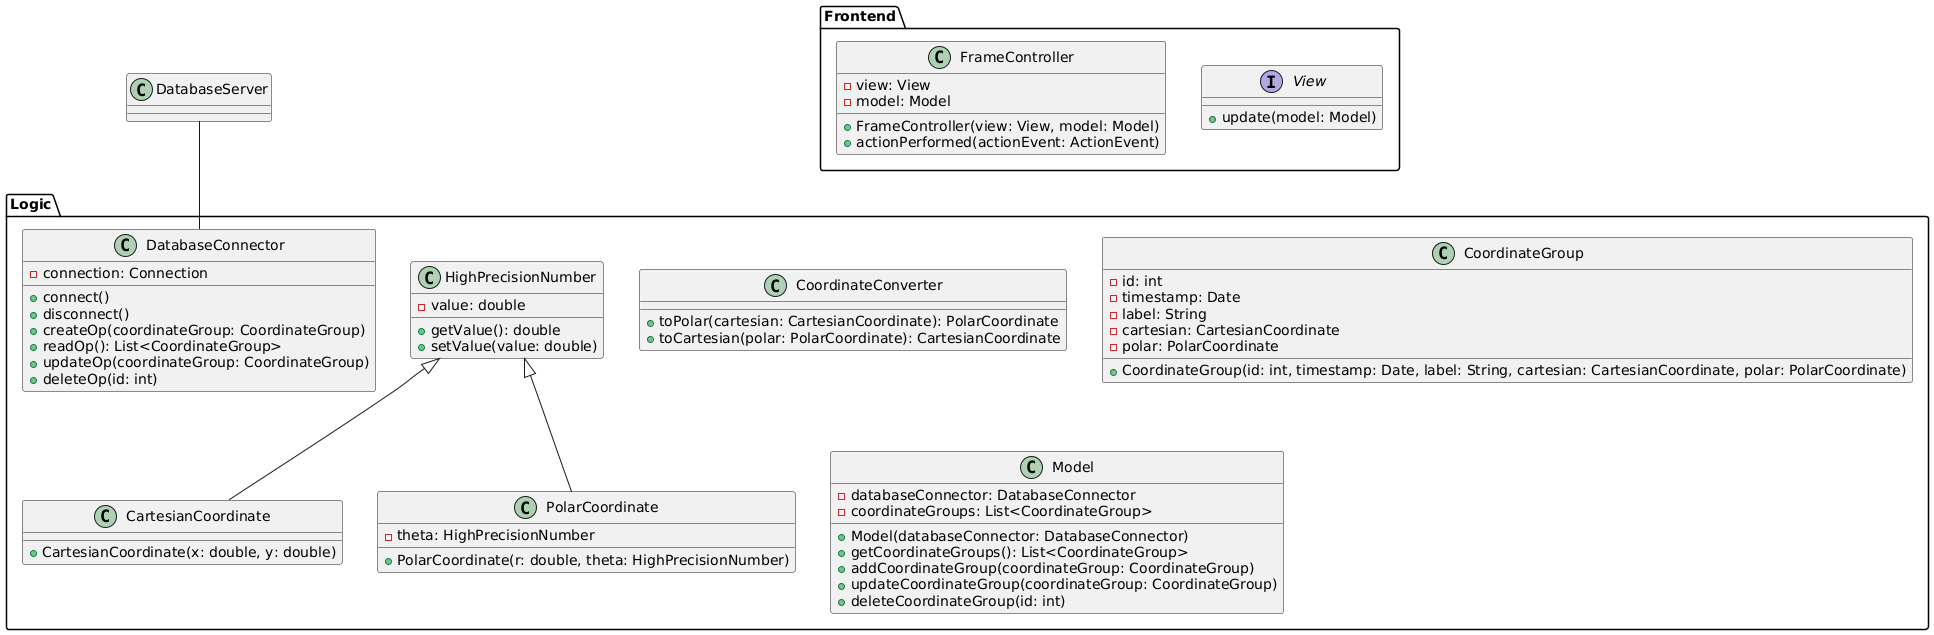

The diagram above was rendered by PlantUML. Its source (embedded in the PNG):
@startuml

package Frontend {
  interface View {
    + update(model: Model)
  }

  class FrameController {
    - view: View
    - model: Model
    + FrameController(view: View, model: Model)
    + actionPerformed(actionEvent: ActionEvent)
  }
}

package Logic {
  class HighPrecisionNumber {
    - value: double
    + getValue(): double
    + setValue(value: double)
  }

  class CartesianCoordinate extends HighPrecisionNumber {
    + CartesianCoordinate(x: double, y: double)
  }

  class PolarCoordinate extends HighPrecisionNumber {
    - theta: HighPrecisionNumber
    + PolarCoordinate(r: double, theta: HighPrecisionNumber)
  }

  class CoordinateConverter {
    + toPolar(cartesian: CartesianCoordinate): PolarCoordinate
    + toCartesian(polar: PolarCoordinate): CartesianCoordinate
  }

  class CoordinateGroup {
    - id: int
    - timestamp: Date
    - label: String
    - cartesian: CartesianCoordinate
    - polar: PolarCoordinate
    + CoordinateGroup(id: int, timestamp: Date, label: String, cartesian: CartesianCoordinate, polar: PolarCoordinate)
  }

  class DatabaseConnector {
    - connection: Connection
    + connect()
    + disconnect()
    + createOp(coordinateGroup: CoordinateGroup)
    + readOp(): List<CoordinateGroup>
    + updateOp(coordinateGroup: CoordinateGroup)
    + deleteOp(id: int)
  }

  class Model {
    - databaseConnector: DatabaseConnector
    - coordinateGroups: List<CoordinateGroup>
    + Model(databaseConnector: DatabaseConnector)
    + getCoordinateGroups(): List<CoordinateGroup>
    + addCoordinateGroup(coordinateGroup: CoordinateGroup)
    + updateCoordinateGroup(coordinateGroup: CoordinateGroup)
    + deleteCoordinateGroup(id: int)
  }
}

DatabaseServer -- DatabaseConnector

@enduml